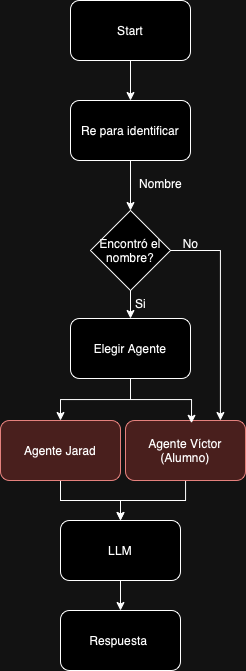

The diagram above was exported from draw.io. Its source (the exported page's mxGraphModel, read from the mxfile embedded in the PNG):
<mxGraphModel dx="1122" dy="734" grid="1" gridSize="10" guides="1" tooltips="1" connect="1" arrows="1" fold="1" page="1" pageScale="1" pageWidth="827" pageHeight="1169" math="0" shadow="0">
  <root>
    <mxCell id="0" />
    <mxCell id="1" parent="0" />
    <mxCell id="SU7C5GD9YnKA_AeuA2Yr-2" style="edgeStyle=orthogonalEdgeStyle;rounded=0;orthogonalLoop=1;jettySize=auto;html=1;" parent="1" source="SU7C5GD9YnKA_AeuA2Yr-1" edge="1">
      <mxGeometry relative="1" as="geometry">
        <mxPoint x="260" y="250" as="targetPoint" />
      </mxGeometry>
    </mxCell>
    <mxCell id="SU7C5GD9YnKA_AeuA2Yr-1" value="Start" style="rounded=1;whiteSpace=wrap;html=1;" parent="1" vertex="1">
      <mxGeometry x="200" y="150" width="120" height="60" as="geometry" />
    </mxCell>
    <mxCell id="SU7C5GD9YnKA_AeuA2Yr-4" style="edgeStyle=orthogonalEdgeStyle;rounded=0;orthogonalLoop=1;jettySize=auto;html=1;" parent="1" source="SU7C5GD9YnKA_AeuA2Yr-3" edge="1">
      <mxGeometry relative="1" as="geometry">
        <mxPoint x="260" y="360" as="targetPoint" />
      </mxGeometry>
    </mxCell>
    <mxCell id="SU7C5GD9YnKA_AeuA2Yr-3" value="Re para identificar" style="rounded=1;whiteSpace=wrap;html=1;" parent="1" vertex="1">
      <mxGeometry x="200" y="250" width="120" height="60" as="geometry" />
    </mxCell>
    <mxCell id="SU7C5GD9YnKA_AeuA2Yr-5" value="Nombre" style="text;html=1;align=center;verticalAlign=middle;resizable=0;points=[];autosize=1;strokeColor=none;fillColor=none;" parent="1" vertex="1">
      <mxGeometry x="255" y="318" width="70" height="30" as="geometry" />
    </mxCell>
    <mxCell id="SU7C5GD9YnKA_AeuA2Yr-7" style="edgeStyle=orthogonalEdgeStyle;rounded=0;orthogonalLoop=1;jettySize=auto;html=1;" parent="1" source="SU7C5GD9YnKA_AeuA2Yr-6" target="SU7C5GD9YnKA_AeuA2Yr-8" edge="1">
      <mxGeometry relative="1" as="geometry">
        <mxPoint x="340" y="460" as="targetPoint" />
      </mxGeometry>
    </mxCell>
    <mxCell id="SU7C5GD9YnKA_AeuA2Yr-10" style="edgeStyle=orthogonalEdgeStyle;rounded=0;orthogonalLoop=1;jettySize=auto;html=1;entryX=0.791;entryY=0;entryDx=0;entryDy=0;entryPerimeter=0;" parent="1" source="SU7C5GD9YnKA_AeuA2Yr-6" target="SU7C5GD9YnKA_AeuA2Yr-14" edge="1">
      <mxGeometry relative="1" as="geometry">
        <mxPoint x="420" y="400" as="targetPoint" />
        <Array as="points">
          <mxPoint x="350" y="400" />
        </Array>
      </mxGeometry>
    </mxCell>
    <mxCell id="SU7C5GD9YnKA_AeuA2Yr-6" value="Encontró el nombre?" style="rhombus;whiteSpace=wrap;html=1;" parent="1" vertex="1">
      <mxGeometry x="220" y="360" width="80" height="80" as="geometry" />
    </mxCell>
    <mxCell id="SU7C5GD9YnKA_AeuA2Yr-12" style="edgeStyle=orthogonalEdgeStyle;rounded=0;orthogonalLoop=1;jettySize=auto;html=1;entryX=0.5;entryY=0;entryDx=0;entryDy=0;" parent="1" source="SU7C5GD9YnKA_AeuA2Yr-8" target="SU7C5GD9YnKA_AeuA2Yr-13" edge="1">
      <mxGeometry relative="1" as="geometry">
        <mxPoint x="260" y="570" as="targetPoint" />
      </mxGeometry>
    </mxCell>
    <mxCell id="SU7C5GD9YnKA_AeuA2Yr-8" value="Elegir Agente" style="rounded=1;whiteSpace=wrap;html=1;" parent="1" vertex="1">
      <mxGeometry x="200" y="468" width="120" height="60" as="geometry" />
    </mxCell>
    <mxCell id="SU7C5GD9YnKA_AeuA2Yr-9" value="Si" style="text;html=1;align=center;verticalAlign=middle;resizable=0;points=[];autosize=1;strokeColor=none;fillColor=none;" parent="1" vertex="1">
      <mxGeometry x="255" y="438" width="30" height="30" as="geometry" />
    </mxCell>
    <mxCell id="SU7C5GD9YnKA_AeuA2Yr-11" value="No" style="text;html=1;align=center;verticalAlign=middle;resizable=0;points=[];autosize=1;strokeColor=none;fillColor=none;" parent="1" vertex="1">
      <mxGeometry x="300" y="378" width="40" height="30" as="geometry" />
    </mxCell>
    <mxCell id="SU7C5GD9YnKA_AeuA2Yr-17" style="edgeStyle=orthogonalEdgeStyle;rounded=0;orthogonalLoop=1;jettySize=auto;html=1;" parent="1" source="SU7C5GD9YnKA_AeuA2Yr-13" target="SU7C5GD9YnKA_AeuA2Yr-18" edge="1">
      <mxGeometry relative="1" as="geometry">
        <mxPoint x="190" y="660" as="targetPoint" />
      </mxGeometry>
    </mxCell>
    <mxCell id="SU7C5GD9YnKA_AeuA2Yr-13" value="Agente Jarad" style="rounded=1;whiteSpace=wrap;html=1;fillColor=#f8cecc;strokeColor=#b85450;" parent="1" vertex="1">
      <mxGeometry x="130" y="570" width="120" height="60" as="geometry" />
    </mxCell>
    <mxCell id="SU7C5GD9YnKA_AeuA2Yr-21" style="edgeStyle=orthogonalEdgeStyle;rounded=0;orthogonalLoop=1;jettySize=auto;html=1;entryX=0.5;entryY=0;entryDx=0;entryDy=0;" parent="1" source="SU7C5GD9YnKA_AeuA2Yr-14" target="SU7C5GD9YnKA_AeuA2Yr-18" edge="1">
      <mxGeometry relative="1" as="geometry" />
    </mxCell>
    <mxCell id="SU7C5GD9YnKA_AeuA2Yr-14" value="Agente Víctor (Alumno)" style="rounded=1;whiteSpace=wrap;html=1;fillColor=#f8cecc;strokeColor=#b85450;" parent="1" vertex="1">
      <mxGeometry x="255" y="570" width="120" height="60" as="geometry" />
    </mxCell>
    <mxCell id="SU7C5GD9YnKA_AeuA2Yr-16" style="edgeStyle=orthogonalEdgeStyle;rounded=0;orthogonalLoop=1;jettySize=auto;html=1;entryX=0.55;entryY=0.046;entryDx=0;entryDy=0;entryPerimeter=0;" parent="1" source="SU7C5GD9YnKA_AeuA2Yr-8" target="SU7C5GD9YnKA_AeuA2Yr-14" edge="1">
      <mxGeometry relative="1" as="geometry" />
    </mxCell>
    <mxCell id="SU7C5GD9YnKA_AeuA2Yr-22" style="edgeStyle=orthogonalEdgeStyle;rounded=0;orthogonalLoop=1;jettySize=auto;html=1;" parent="1" source="SU7C5GD9YnKA_AeuA2Yr-18" target="SU7C5GD9YnKA_AeuA2Yr-23" edge="1">
      <mxGeometry relative="1" as="geometry">
        <mxPoint x="250" y="760" as="targetPoint" />
      </mxGeometry>
    </mxCell>
    <mxCell id="SU7C5GD9YnKA_AeuA2Yr-18" value="LLM" style="rounded=1;whiteSpace=wrap;html=1;" parent="1" vertex="1">
      <mxGeometry x="190" y="670" width="120" height="60" as="geometry" />
    </mxCell>
    <mxCell id="SU7C5GD9YnKA_AeuA2Yr-23" value="Respuesta&amp;nbsp;" style="rounded=1;whiteSpace=wrap;html=1;" parent="1" vertex="1">
      <mxGeometry x="190" y="760" width="120" height="60" as="geometry" />
    </mxCell>
  </root>
</mxGraphModel>